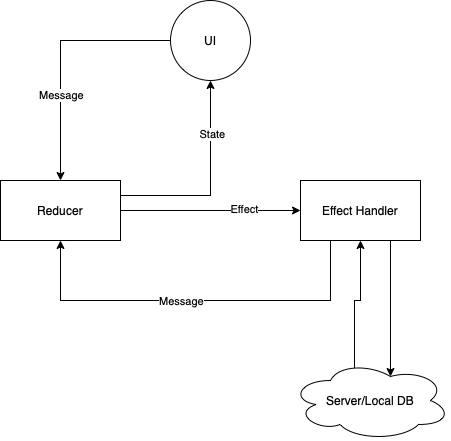

The diagram above was exported from draw.io. Its source (the exported page's mxGraphModel, read from the mxfile embedded in the PNG):
<mxGraphModel dx="946" dy="416" grid="1" gridSize="10" guides="1" tooltips="1" connect="1" arrows="1" fold="1" page="1" pageScale="1" pageWidth="827" pageHeight="1169" math="0" shadow="0">
  <root>
    <mxCell id="0" />
    <mxCell id="1" parent="0" />
    <mxCell id="vMA_bsU6AJf7MA36EZZ4-7" style="edgeStyle=orthogonalEdgeStyle;rounded=0;orthogonalLoop=1;jettySize=auto;html=1;exitX=1;exitY=0.5;exitDx=0;exitDy=0;entryX=0;entryY=0.5;entryDx=0;entryDy=0;" edge="1" parent="1" source="vMA_bsU6AJf7MA36EZZ4-1" target="vMA_bsU6AJf7MA36EZZ4-3">
      <mxGeometry relative="1" as="geometry" />
    </mxCell>
    <mxCell id="vMA_bsU6AJf7MA36EZZ4-10" value="Effect" style="edgeLabel;html=1;align=center;verticalAlign=middle;resizable=0;points=[];" vertex="1" connectable="0" parent="vMA_bsU6AJf7MA36EZZ4-7">
      <mxGeometry x="0.3667" y="2" relative="1" as="geometry">
        <mxPoint as="offset" />
      </mxGeometry>
    </mxCell>
    <mxCell id="vMA_bsU6AJf7MA36EZZ4-8" style="edgeStyle=orthogonalEdgeStyle;rounded=0;orthogonalLoop=1;jettySize=auto;html=1;exitX=1;exitY=0.25;exitDx=0;exitDy=0;entryX=0.5;entryY=1;entryDx=0;entryDy=0;" edge="1" parent="1" source="vMA_bsU6AJf7MA36EZZ4-1" target="vMA_bsU6AJf7MA36EZZ4-2">
      <mxGeometry relative="1" as="geometry" />
    </mxCell>
    <mxCell id="vMA_bsU6AJf7MA36EZZ4-9" value="State" style="edgeLabel;html=1;align=center;verticalAlign=middle;resizable=0;points=[];" vertex="1" connectable="0" parent="vMA_bsU6AJf7MA36EZZ4-8">
      <mxGeometry x="0.4829" y="-1" relative="1" as="geometry">
        <mxPoint as="offset" />
      </mxGeometry>
    </mxCell>
    <mxCell id="vMA_bsU6AJf7MA36EZZ4-1" value="Reducer" style="rounded=0;whiteSpace=wrap;html=1;" vertex="1" parent="1">
      <mxGeometry x="210" y="230" width="120" height="60" as="geometry" />
    </mxCell>
    <mxCell id="vMA_bsU6AJf7MA36EZZ4-5" style="edgeStyle=orthogonalEdgeStyle;rounded=0;orthogonalLoop=1;jettySize=auto;html=1;exitX=0;exitY=0.5;exitDx=0;exitDy=0;entryX=0.5;entryY=0;entryDx=0;entryDy=0;" edge="1" parent="1" source="vMA_bsU6AJf7MA36EZZ4-2" target="vMA_bsU6AJf7MA36EZZ4-1">
      <mxGeometry relative="1" as="geometry" />
    </mxCell>
    <mxCell id="vMA_bsU6AJf7MA36EZZ4-6" value="Message" style="edgeLabel;html=1;align=center;verticalAlign=middle;resizable=0;points=[];" vertex="1" connectable="0" parent="vMA_bsU6AJf7MA36EZZ4-5">
      <mxGeometry x="0.312" relative="1" as="geometry">
        <mxPoint as="offset" />
      </mxGeometry>
    </mxCell>
    <mxCell id="vMA_bsU6AJf7MA36EZZ4-2" value="UI" style="ellipse;whiteSpace=wrap;html=1;aspect=fixed;" vertex="1" parent="1">
      <mxGeometry x="380" y="50" width="80" height="80" as="geometry" />
    </mxCell>
    <mxCell id="vMA_bsU6AJf7MA36EZZ4-11" style="edgeStyle=orthogonalEdgeStyle;rounded=0;orthogonalLoop=1;jettySize=auto;html=1;exitX=0.75;exitY=1;exitDx=0;exitDy=0;entryX=0.625;entryY=0.2;entryDx=0;entryDy=0;entryPerimeter=0;" edge="1" parent="1" source="vMA_bsU6AJf7MA36EZZ4-3" target="vMA_bsU6AJf7MA36EZZ4-4">
      <mxGeometry relative="1" as="geometry" />
    </mxCell>
    <mxCell id="vMA_bsU6AJf7MA36EZZ4-13" style="edgeStyle=orthogonalEdgeStyle;rounded=0;orthogonalLoop=1;jettySize=auto;html=1;exitX=0.25;exitY=1;exitDx=0;exitDy=0;entryX=0.5;entryY=1;entryDx=0;entryDy=0;" edge="1" parent="1" source="vMA_bsU6AJf7MA36EZZ4-3" target="vMA_bsU6AJf7MA36EZZ4-1">
      <mxGeometry relative="1" as="geometry">
        <Array as="points">
          <mxPoint x="540" y="350" />
          <mxPoint x="270" y="350" />
        </Array>
      </mxGeometry>
    </mxCell>
    <mxCell id="vMA_bsU6AJf7MA36EZZ4-14" value="Message" style="edgeLabel;html=1;align=center;verticalAlign=middle;resizable=0;points=[];" vertex="1" connectable="0" parent="vMA_bsU6AJf7MA36EZZ4-13">
      <mxGeometry x="0.0769" relative="1" as="geometry">
        <mxPoint as="offset" />
      </mxGeometry>
    </mxCell>
    <mxCell id="vMA_bsU6AJf7MA36EZZ4-3" value="Effect Handler" style="rounded=0;whiteSpace=wrap;html=1;" vertex="1" parent="1">
      <mxGeometry x="510" y="230" width="120" height="60" as="geometry" />
    </mxCell>
    <mxCell id="vMA_bsU6AJf7MA36EZZ4-12" style="edgeStyle=orthogonalEdgeStyle;rounded=0;orthogonalLoop=1;jettySize=auto;html=1;exitX=0.4;exitY=0.1;exitDx=0;exitDy=0;exitPerimeter=0;entryX=0.5;entryY=1;entryDx=0;entryDy=0;" edge="1" parent="1" source="vMA_bsU6AJf7MA36EZZ4-4" target="vMA_bsU6AJf7MA36EZZ4-3">
      <mxGeometry relative="1" as="geometry" />
    </mxCell>
    <mxCell id="vMA_bsU6AJf7MA36EZZ4-4" value="Server/Local DB" style="ellipse;shape=cloud;whiteSpace=wrap;html=1;" vertex="1" parent="1">
      <mxGeometry x="500" y="410" width="160" height="80" as="geometry" />
    </mxCell>
  </root>
</mxGraphModel>